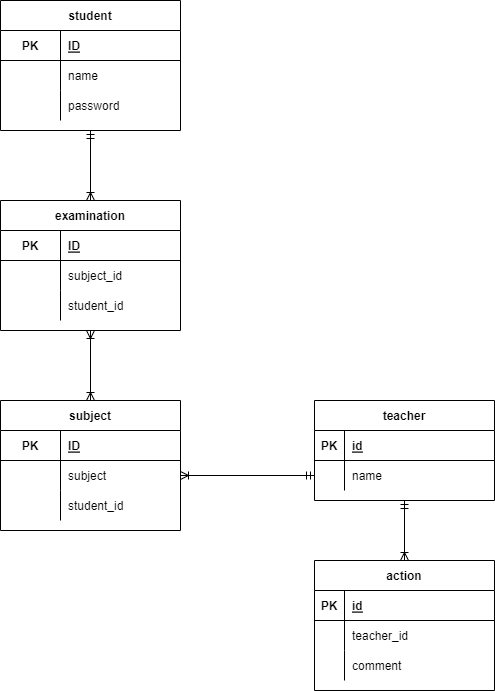

The diagram above was exported from draw.io. Its source (the exported page's mxGraphModel, read from the mxfile embedded in the PNG):
<mxGraphModel dx="734" dy="422" grid="1" gridSize="10" guides="1" tooltips="1" connect="1" arrows="1" fold="1" page="1" pageScale="1" pageWidth="827" pageHeight="1169" math="0" shadow="0">
  <root>
    <mxCell id="0" />
    <mxCell id="1" parent="0" />
    <mxCell id="43" value="examination" style="shape=table;startSize=30;container=1;collapsible=1;childLayout=tableLayout;fixedRows=1;rowLines=0;fontStyle=1;align=center;resizeLast=1;fontFamily=Helvetica;" parent="1" vertex="1">
      <mxGeometry x="100" y="280" width="180" height="130" as="geometry" />
    </mxCell>
    <mxCell id="47" value="" style="shape=partialRectangle;collapsible=0;dropTarget=0;pointerEvents=0;fillColor=none;top=0;left=0;bottom=1;right=0;points=[[0,0.5],[1,0.5]];portConstraint=eastwest;fontFamily=Helvetica;" parent="43" vertex="1">
      <mxGeometry y="30" width="180" height="30" as="geometry" />
    </mxCell>
    <mxCell id="48" value="PK" style="shape=partialRectangle;connectable=0;fillColor=none;top=0;left=0;bottom=0;right=0;fontStyle=1;overflow=hidden;fontFamily=Helvetica;" parent="47" vertex="1">
      <mxGeometry width="60" height="30" as="geometry">
        <mxRectangle width="60" height="30" as="alternateBounds" />
      </mxGeometry>
    </mxCell>
    <mxCell id="49" value="ID" style="shape=partialRectangle;connectable=0;fillColor=none;top=0;left=0;bottom=0;right=0;align=left;spacingLeft=6;fontStyle=5;overflow=hidden;fontFamily=Helvetica;" parent="47" vertex="1">
      <mxGeometry x="60" width="120" height="30" as="geometry">
        <mxRectangle width="120" height="30" as="alternateBounds" />
      </mxGeometry>
    </mxCell>
    <mxCell id="50" value="" style="shape=partialRectangle;collapsible=0;dropTarget=0;pointerEvents=0;fillColor=none;top=0;left=0;bottom=0;right=0;points=[[0,0.5],[1,0.5]];portConstraint=eastwest;fontFamily=Helvetica;" parent="43" vertex="1">
      <mxGeometry y="60" width="180" height="30" as="geometry" />
    </mxCell>
    <mxCell id="51" value="" style="shape=partialRectangle;connectable=0;fillColor=none;top=0;left=0;bottom=0;right=0;editable=1;overflow=hidden;fontFamily=Helvetica;" parent="50" vertex="1">
      <mxGeometry width="60" height="30" as="geometry">
        <mxRectangle width="60" height="30" as="alternateBounds" />
      </mxGeometry>
    </mxCell>
    <mxCell id="52" value="subject_id" style="shape=partialRectangle;connectable=0;fillColor=none;top=0;left=0;bottom=0;right=0;align=left;spacingLeft=6;overflow=hidden;fontFamily=Helvetica;" parent="50" vertex="1">
      <mxGeometry x="60" width="120" height="30" as="geometry">
        <mxRectangle width="120" height="30" as="alternateBounds" />
      </mxGeometry>
    </mxCell>
    <mxCell id="149" style="shape=partialRectangle;collapsible=0;dropTarget=0;pointerEvents=0;fillColor=none;top=0;left=0;bottom=0;right=0;points=[[0,0.5],[1,0.5]];portConstraint=eastwest;fontFamily=Helvetica;" vertex="1" parent="43">
      <mxGeometry y="90" width="180" height="30" as="geometry" />
    </mxCell>
    <mxCell id="150" style="shape=partialRectangle;connectable=0;fillColor=none;top=0;left=0;bottom=0;right=0;editable=1;overflow=hidden;fontFamily=Helvetica;" vertex="1" parent="149">
      <mxGeometry width="60" height="30" as="geometry">
        <mxRectangle width="60" height="30" as="alternateBounds" />
      </mxGeometry>
    </mxCell>
    <mxCell id="151" value="student_id" style="shape=partialRectangle;connectable=0;fillColor=none;top=0;left=0;bottom=0;right=0;align=left;spacingLeft=6;overflow=hidden;fontFamily=Helvetica;" vertex="1" parent="149">
      <mxGeometry x="60" width="120" height="30" as="geometry">
        <mxRectangle width="120" height="30" as="alternateBounds" />
      </mxGeometry>
    </mxCell>
    <mxCell id="69" value="student" style="shape=table;startSize=30;container=1;collapsible=1;childLayout=tableLayout;fixedRows=1;rowLines=0;fontStyle=1;align=center;resizeLast=1;fontFamily=Helvetica;" parent="1" vertex="1">
      <mxGeometry x="100" y="80" width="180" height="130" as="geometry" />
    </mxCell>
    <mxCell id="73" value="" style="shape=partialRectangle;collapsible=0;dropTarget=0;pointerEvents=0;fillColor=none;top=0;left=0;bottom=1;right=0;points=[[0,0.5],[1,0.5]];portConstraint=eastwest;fontFamily=Helvetica;" parent="69" vertex="1">
      <mxGeometry y="30" width="180" height="30" as="geometry" />
    </mxCell>
    <mxCell id="74" value="PK" style="shape=partialRectangle;connectable=0;fillColor=none;top=0;left=0;bottom=0;right=0;fontStyle=1;overflow=hidden;fontFamily=Helvetica;" parent="73" vertex="1">
      <mxGeometry width="60" height="30" as="geometry">
        <mxRectangle width="60" height="30" as="alternateBounds" />
      </mxGeometry>
    </mxCell>
    <mxCell id="75" value="ID" style="shape=partialRectangle;connectable=0;fillColor=none;top=0;left=0;bottom=0;right=0;align=left;spacingLeft=6;fontStyle=5;overflow=hidden;fontFamily=Helvetica;" parent="73" vertex="1">
      <mxGeometry x="60" width="120" height="30" as="geometry">
        <mxRectangle width="120" height="30" as="alternateBounds" />
      </mxGeometry>
    </mxCell>
    <mxCell id="76" value="" style="shape=partialRectangle;collapsible=0;dropTarget=0;pointerEvents=0;fillColor=none;top=0;left=0;bottom=0;right=0;points=[[0,0.5],[1,0.5]];portConstraint=eastwest;fontFamily=Helvetica;" parent="69" vertex="1">
      <mxGeometry y="60" width="180" height="30" as="geometry" />
    </mxCell>
    <mxCell id="77" value="" style="shape=partialRectangle;connectable=0;fillColor=none;top=0;left=0;bottom=0;right=0;editable=1;overflow=hidden;fontFamily=Helvetica;" parent="76" vertex="1">
      <mxGeometry width="60" height="30" as="geometry">
        <mxRectangle width="60" height="30" as="alternateBounds" />
      </mxGeometry>
    </mxCell>
    <mxCell id="78" value="name" style="shape=partialRectangle;connectable=0;fillColor=none;top=0;left=0;bottom=0;right=0;align=left;spacingLeft=6;overflow=hidden;fontFamily=Helvetica;" parent="76" vertex="1">
      <mxGeometry x="60" width="120" height="30" as="geometry">
        <mxRectangle width="120" height="30" as="alternateBounds" />
      </mxGeometry>
    </mxCell>
    <mxCell id="79" value="" style="shape=partialRectangle;collapsible=0;dropTarget=0;pointerEvents=0;fillColor=none;top=0;left=0;bottom=0;right=0;points=[[0,0.5],[1,0.5]];portConstraint=eastwest;fontFamily=Helvetica;" parent="69" vertex="1">
      <mxGeometry y="90" width="180" height="30" as="geometry" />
    </mxCell>
    <mxCell id="80" value="" style="shape=partialRectangle;connectable=0;fillColor=none;top=0;left=0;bottom=0;right=0;editable=1;overflow=hidden;fontFamily=Helvetica;" parent="79" vertex="1">
      <mxGeometry width="60" height="30" as="geometry">
        <mxRectangle width="60" height="30" as="alternateBounds" />
      </mxGeometry>
    </mxCell>
    <mxCell id="81" value="password" style="shape=partialRectangle;connectable=0;fillColor=none;top=0;left=0;bottom=0;right=0;align=left;spacingLeft=6;overflow=hidden;fontFamily=Helvetica;" parent="79" vertex="1">
      <mxGeometry x="60" width="120" height="30" as="geometry">
        <mxRectangle width="120" height="30" as="alternateBounds" />
      </mxGeometry>
    </mxCell>
    <mxCell id="118" value="teacher" style="shape=table;startSize=30;container=1;collapsible=1;childLayout=tableLayout;fixedRows=1;rowLines=0;fontStyle=1;align=center;resizeLast=1;" parent="1" vertex="1">
      <mxGeometry x="414" y="480" width="180" height="100" as="geometry" />
    </mxCell>
    <mxCell id="119" value="" style="shape=partialRectangle;collapsible=0;dropTarget=0;pointerEvents=0;fillColor=none;top=0;left=0;bottom=1;right=0;points=[[0,0.5],[1,0.5]];portConstraint=eastwest;" parent="118" vertex="1">
      <mxGeometry y="30" width="180" height="30" as="geometry" />
    </mxCell>
    <mxCell id="120" value="PK" style="shape=partialRectangle;connectable=0;fillColor=none;top=0;left=0;bottom=0;right=0;fontStyle=1;overflow=hidden;" parent="119" vertex="1">
      <mxGeometry width="30" height="30" as="geometry">
        <mxRectangle width="30" height="30" as="alternateBounds" />
      </mxGeometry>
    </mxCell>
    <mxCell id="121" value="id" style="shape=partialRectangle;connectable=0;fillColor=none;top=0;left=0;bottom=0;right=0;align=left;spacingLeft=6;fontStyle=5;overflow=hidden;" parent="119" vertex="1">
      <mxGeometry x="30" width="150" height="30" as="geometry">
        <mxRectangle width="150" height="30" as="alternateBounds" />
      </mxGeometry>
    </mxCell>
    <mxCell id="122" value="" style="shape=partialRectangle;collapsible=0;dropTarget=0;pointerEvents=0;fillColor=none;top=0;left=0;bottom=0;right=0;points=[[0,0.5],[1,0.5]];portConstraint=eastwest;" parent="118" vertex="1">
      <mxGeometry y="60" width="180" height="30" as="geometry" />
    </mxCell>
    <mxCell id="123" value="" style="shape=partialRectangle;connectable=0;fillColor=none;top=0;left=0;bottom=0;right=0;editable=1;overflow=hidden;" parent="122" vertex="1">
      <mxGeometry width="30" height="30" as="geometry">
        <mxRectangle width="30" height="30" as="alternateBounds" />
      </mxGeometry>
    </mxCell>
    <mxCell id="124" value="name" style="shape=partialRectangle;connectable=0;fillColor=none;top=0;left=0;bottom=0;right=0;align=left;spacingLeft=6;overflow=hidden;" parent="122" vertex="1">
      <mxGeometry x="30" width="150" height="30" as="geometry">
        <mxRectangle width="150" height="30" as="alternateBounds" />
      </mxGeometry>
    </mxCell>
    <mxCell id="131" value="action" style="shape=table;startSize=30;container=1;collapsible=1;childLayout=tableLayout;fixedRows=1;rowLines=0;fontStyle=1;align=center;resizeLast=1;" parent="1" vertex="1">
      <mxGeometry x="414" y="640" width="180" height="130" as="geometry" />
    </mxCell>
    <mxCell id="132" value="" style="shape=partialRectangle;collapsible=0;dropTarget=0;pointerEvents=0;fillColor=none;top=0;left=0;bottom=1;right=0;points=[[0,0.5],[1,0.5]];portConstraint=eastwest;" parent="131" vertex="1">
      <mxGeometry y="30" width="180" height="30" as="geometry" />
    </mxCell>
    <mxCell id="133" value="PK" style="shape=partialRectangle;connectable=0;fillColor=none;top=0;left=0;bottom=0;right=0;fontStyle=1;overflow=hidden;" parent="132" vertex="1">
      <mxGeometry width="30" height="30" as="geometry">
        <mxRectangle width="30" height="30" as="alternateBounds" />
      </mxGeometry>
    </mxCell>
    <mxCell id="134" value="id" style="shape=partialRectangle;connectable=0;fillColor=none;top=0;left=0;bottom=0;right=0;align=left;spacingLeft=6;fontStyle=5;overflow=hidden;" parent="132" vertex="1">
      <mxGeometry x="30" width="150" height="30" as="geometry">
        <mxRectangle width="150" height="30" as="alternateBounds" />
      </mxGeometry>
    </mxCell>
    <mxCell id="135" value="" style="shape=partialRectangle;collapsible=0;dropTarget=0;pointerEvents=0;fillColor=none;top=0;left=0;bottom=0;right=0;points=[[0,0.5],[1,0.5]];portConstraint=eastwest;" parent="131" vertex="1">
      <mxGeometry y="60" width="180" height="30" as="geometry" />
    </mxCell>
    <mxCell id="136" value="" style="shape=partialRectangle;connectable=0;fillColor=none;top=0;left=0;bottom=0;right=0;editable=1;overflow=hidden;" parent="135" vertex="1">
      <mxGeometry width="30" height="30" as="geometry">
        <mxRectangle width="30" height="30" as="alternateBounds" />
      </mxGeometry>
    </mxCell>
    <mxCell id="137" value="teacher_id" style="shape=partialRectangle;connectable=0;fillColor=none;top=0;left=0;bottom=0;right=0;align=left;spacingLeft=6;overflow=hidden;" parent="135" vertex="1">
      <mxGeometry x="30" width="150" height="30" as="geometry">
        <mxRectangle width="150" height="30" as="alternateBounds" />
      </mxGeometry>
    </mxCell>
    <mxCell id="138" value="" style="shape=partialRectangle;collapsible=0;dropTarget=0;pointerEvents=0;fillColor=none;top=0;left=0;bottom=0;right=0;points=[[0,0.5],[1,0.5]];portConstraint=eastwest;" parent="131" vertex="1">
      <mxGeometry y="90" width="180" height="30" as="geometry" />
    </mxCell>
    <mxCell id="139" value="" style="shape=partialRectangle;connectable=0;fillColor=none;top=0;left=0;bottom=0;right=0;editable=1;overflow=hidden;" parent="138" vertex="1">
      <mxGeometry width="30" height="30" as="geometry">
        <mxRectangle width="30" height="30" as="alternateBounds" />
      </mxGeometry>
    </mxCell>
    <mxCell id="140" value="comment" style="shape=partialRectangle;connectable=0;fillColor=none;top=0;left=0;bottom=0;right=0;align=left;spacingLeft=6;overflow=hidden;" parent="138" vertex="1">
      <mxGeometry x="30" width="150" height="30" as="geometry">
        <mxRectangle width="150" height="30" as="alternateBounds" />
      </mxGeometry>
    </mxCell>
    <mxCell id="144" value="" style="fontSize=12;html=1;endArrow=ERoneToMany;startArrow=ERmandOne;exitX=0.5;exitY=1;exitDx=0;exitDy=0;entryX=0.5;entryY=0;entryDx=0;entryDy=0;" parent="1" source="69" target="43" edge="1">
      <mxGeometry width="100" height="100" relative="1" as="geometry">
        <mxPoint x="150" y="280" as="sourcePoint" />
        <mxPoint x="200" y="310" as="targetPoint" />
      </mxGeometry>
    </mxCell>
    <mxCell id="146" value="" style="fontSize=12;html=1;endArrow=ERoneToMany;startArrow=ERmandOne;exitX=0.5;exitY=1;exitDx=0;exitDy=0;entryX=0.5;entryY=0;entryDx=0;entryDy=0;" parent="1" source="118" target="131" edge="1">
      <mxGeometry width="100" height="100" relative="1" as="geometry">
        <mxPoint x="520" y="580" as="sourcePoint" />
        <mxPoint x="520" y="640" as="targetPoint" />
      </mxGeometry>
    </mxCell>
    <mxCell id="147" value="" style="fontSize=12;html=1;endArrow=ERoneToMany;startArrow=ERmandOne;exitX=0;exitY=0.5;exitDx=0;exitDy=0;entryX=1;entryY=0.5;entryDx=0;entryDy=0;" parent="1" source="122" target="165" edge="1">
      <mxGeometry width="100" height="100" relative="1" as="geometry">
        <mxPoint x="500" y="620" as="sourcePoint" />
        <mxPoint x="410" y="480" as="targetPoint" />
      </mxGeometry>
    </mxCell>
    <mxCell id="158" value="subject" style="shape=table;startSize=30;container=1;collapsible=1;childLayout=tableLayout;fixedRows=1;rowLines=0;fontStyle=1;align=center;resizeLast=1;" vertex="1" parent="1">
      <mxGeometry x="100" y="480" width="180" height="130" as="geometry" />
    </mxCell>
    <mxCell id="162" value="" style="shape=partialRectangle;collapsible=0;dropTarget=0;pointerEvents=0;fillColor=none;top=0;left=0;bottom=1;right=0;points=[[0,0.5],[1,0.5]];portConstraint=eastwest;" vertex="1" parent="158">
      <mxGeometry y="30" width="180" height="30" as="geometry" />
    </mxCell>
    <mxCell id="163" value="PK" style="shape=partialRectangle;connectable=0;fillColor=none;top=0;left=0;bottom=0;right=0;fontStyle=1;overflow=hidden;" vertex="1" parent="162">
      <mxGeometry width="60" height="30" as="geometry">
        <mxRectangle width="60" height="30" as="alternateBounds" />
      </mxGeometry>
    </mxCell>
    <mxCell id="164" value="ID" style="shape=partialRectangle;connectable=0;fillColor=none;top=0;left=0;bottom=0;right=0;align=left;spacingLeft=6;fontStyle=5;overflow=hidden;" vertex="1" parent="162">
      <mxGeometry x="60" width="120" height="30" as="geometry">
        <mxRectangle width="120" height="30" as="alternateBounds" />
      </mxGeometry>
    </mxCell>
    <mxCell id="165" value="" style="shape=partialRectangle;collapsible=0;dropTarget=0;pointerEvents=0;fillColor=none;top=0;left=0;bottom=0;right=0;points=[[0,0.5],[1,0.5]];portConstraint=eastwest;" vertex="1" parent="158">
      <mxGeometry y="60" width="180" height="30" as="geometry" />
    </mxCell>
    <mxCell id="166" value="" style="shape=partialRectangle;connectable=0;fillColor=none;top=0;left=0;bottom=0;right=0;editable=1;overflow=hidden;" vertex="1" parent="165">
      <mxGeometry width="60" height="30" as="geometry">
        <mxRectangle width="60" height="30" as="alternateBounds" />
      </mxGeometry>
    </mxCell>
    <mxCell id="167" value="subject" style="shape=partialRectangle;connectable=0;fillColor=none;top=0;left=0;bottom=0;right=0;align=left;spacingLeft=6;overflow=hidden;" vertex="1" parent="165">
      <mxGeometry x="60" width="120" height="30" as="geometry">
        <mxRectangle width="120" height="30" as="alternateBounds" />
      </mxGeometry>
    </mxCell>
    <mxCell id="171" style="shape=partialRectangle;collapsible=0;dropTarget=0;pointerEvents=0;fillColor=none;top=0;left=0;bottom=0;right=0;points=[[0,0.5],[1,0.5]];portConstraint=eastwest;" vertex="1" parent="158">
      <mxGeometry y="90" width="180" height="30" as="geometry" />
    </mxCell>
    <mxCell id="172" style="shape=partialRectangle;connectable=0;fillColor=none;top=0;left=0;bottom=0;right=0;editable=1;overflow=hidden;" vertex="1" parent="171">
      <mxGeometry width="60" height="30" as="geometry">
        <mxRectangle width="60" height="30" as="alternateBounds" />
      </mxGeometry>
    </mxCell>
    <mxCell id="173" value="student_id" style="shape=partialRectangle;connectable=0;fillColor=none;top=0;left=0;bottom=0;right=0;align=left;spacingLeft=6;overflow=hidden;" vertex="1" parent="171">
      <mxGeometry x="60" width="120" height="30" as="geometry">
        <mxRectangle width="120" height="30" as="alternateBounds" />
      </mxGeometry>
    </mxCell>
    <mxCell id="177" value="" style="fontSize=12;html=1;endArrow=ERoneToMany;startArrow=ERoneToMany;exitX=0.5;exitY=0;exitDx=0;exitDy=0;entryX=0.5;entryY=1;entryDx=0;entryDy=0;" edge="1" parent="1" source="158" target="43">
      <mxGeometry width="100" height="100" relative="1" as="geometry">
        <mxPoint x="330" y="470" as="sourcePoint" />
        <mxPoint x="430" y="370" as="targetPoint" />
      </mxGeometry>
    </mxCell>
  </root>
</mxGraphModel>